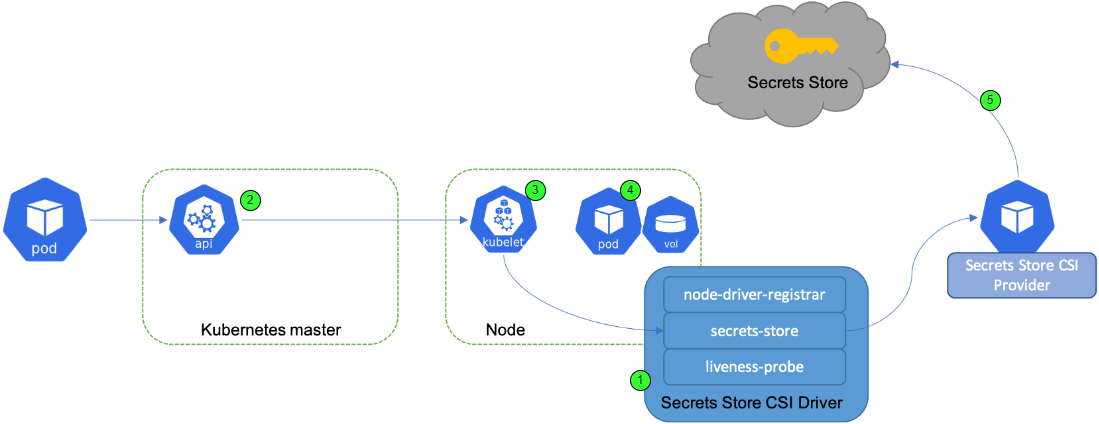

The diagram above was exported from draw.io. Its source (the exported page's mxGraphModel, read from the mxfile embedded in the PNG):
<mxGraphModel dx="1422" dy="653" grid="1" gridSize="10" guides="1" tooltips="1" connect="1" arrows="1" fold="1" page="1" pageScale="1" pageWidth="1169" pageHeight="827" math="0" shadow="0">
  <root>
    <mxCell id="0" />
    <mxCell id="1" parent="0" />
    <mxCell id="rrb0apOM5cfR7fFOSH8i-1" value="" style="shape=image;verticalLabelPosition=bottom;labelBackgroundColor=default;verticalAlign=top;aspect=fixed;imageAspect=0;image=https://secrets-store-csi-driver.sigs.k8s.io/images/diagram.png;" vertex="1" parent="1">
      <mxGeometry x="40" y="140" width="1098" height="422.31" as="geometry" />
    </mxCell>
    <mxCell id="rrb0apOM5cfR7fFOSH8i-2" value="1" style="ellipse;whiteSpace=wrap;html=1;aspect=fixed;fillColor=#33FF33;" vertex="1" parent="1">
      <mxGeometry x="670" y="510" width="20" height="20" as="geometry" />
    </mxCell>
    <mxCell id="rrb0apOM5cfR7fFOSH8i-3" value="2" style="ellipse;whiteSpace=wrap;html=1;aspect=fixed;fillColor=#33FF33;" vertex="1" parent="1">
      <mxGeometry x="280" y="330" width="20" height="20" as="geometry" />
    </mxCell>
    <mxCell id="rrb0apOM5cfR7fFOSH8i-4" value="3" style="ellipse;whiteSpace=wrap;html=1;aspect=fixed;fillColor=#33FF33;" vertex="1" parent="1">
      <mxGeometry x="565" y="320" width="20" height="20" as="geometry" />
    </mxCell>
    <mxCell id="rrb0apOM5cfR7fFOSH8i-5" value="4" style="ellipse;whiteSpace=wrap;html=1;aspect=fixed;fillColor=#33FF33;" vertex="1" parent="1">
      <mxGeometry x="660" y="320" width="20" height="20" as="geometry" />
    </mxCell>
    <mxCell id="rrb0apOM5cfR7fFOSH8i-6" value="5" style="ellipse;whiteSpace=wrap;html=1;aspect=fixed;fillColor=#33FF33;" vertex="1" parent="1">
      <mxGeometry x="1020" y="230" width="20" height="20" as="geometry" />
    </mxCell>
  </root>
</mxGraphModel>